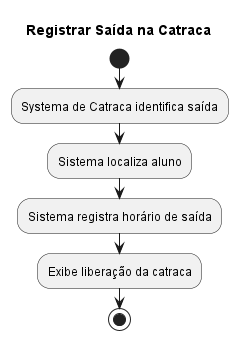

The diagram above was rendered by PlantUML. Its source (embedded in the PNG):
@startuml
title Registrar Saída na Catraca

start
:Systema de Catraca identifica saída;
:Sistema localiza aluno;
:Sistema registra horário de saída;
:Exibe liberação da catraca;
stop
@enduml